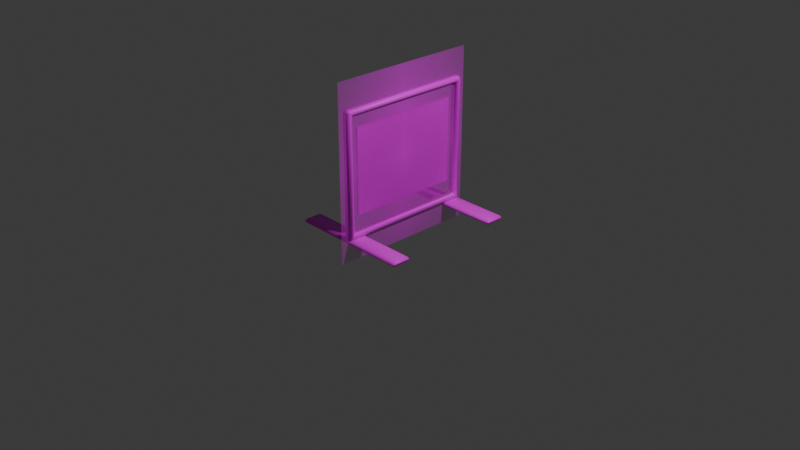 # Source: PriceSign.blend  (saved by Blender 5.0.119; exported with 4.5.12 LTS)
import bpy
from mathutils import Matrix  # noqa: F401  (used for matrix-valued properties, if any)

bpy.ops.wm.read_factory_settings(use_empty=True)
scene = bpy.context.scene
scene.name = 'Scene'

# ---- collections
col_collection = bpy.data.collections.new('Collection'); scene.collection.children.link(col_collection)
col_export = bpy.data.collections.new('Export'); scene.collection.children.link(col_export)

# ---- images (referenced by path relative to the original .blend; pixels are not part of the script)
import os
ASSET_DIR = os.environ.get("B2B_ASSET_DIR", "")  # directory of the original .blend (textures are referenced by path, not embedded)
HERE = os.path.dirname(os.path.abspath(__file__))  # packed textures are extracted next to this script under _unpacked/

def load_image(name, relpath, width, height, colorspace="sRGB"):
    """Load a texture the original file referenced (path relative to the .blend, or extracted next to this script)."""
    p = next((c for c in (os.path.join(HERE, relpath), os.path.join(ASSET_DIR, relpath)) if relpath and os.path.exists(c)), "")
    if p:
        img = bpy.data.images.load(p, check_existing=True)
        img.name = name
    else:  # same state as the original file: an image datablock whose file is absent (Cycles renders it pink)
        img = bpy.data.images.new(name, width, height)
        img.source = "FILE"
        img.filepath = "//" + (relpath or name)
    img.colorspace_settings.name = colorspace
    return img
img_pricesignuv_png_001 = load_image('pricesignuv.png.001', 'pricesignuv.png', 1024, 1024, 'sRGB')
img_poob_png = load_image('poob.png', 'poob.png', 1024, 1024, 'sRGB')
img_poob_png_001 = load_image('poob.png.001', 'poob.png', 1024, 1024, 'sRGB')

# ---- materials (node trees are filled in below, after node groups)
mat_material = bpy.data.materials.new('Material')
mat_material_001 = bpy.data.materials.new('Material.001')
mat_poob = bpy.data.materials.new('poob')

# ---- material node trees
mat_material.use_nodes = True; mat_material.node_tree.nodes.clear()
_N = mat_material.node_tree.nodes; _L = mat_material.node_tree.links
n0 = _N.new('ShaderNodeBsdfPrincipled'); n0.name = 'Principled BSDF'; n0.location = (-200, 100)
n1 = _N.new('ShaderNodeOutputMaterial'); n1.name = 'Material Output'; n1.location = (200, 100)
n2 = _N.new('ShaderNodeTexImage'); n2.name = 'Image Texture'; n2.location = (-490, 80)
n2.image = img_pricesignuv_png_001
_L.new(n0.outputs[0], n1.inputs[0])
_L.new(n2.outputs[0], n0.inputs[0])
n1.is_active_output = True
mat_material_001.use_nodes = True; mat_material_001.node_tree.nodes.clear()
_N = mat_material_001.node_tree.nodes; _L = mat_material_001.node_tree.links
n0 = _N.new('ShaderNodeBsdfPrincipled'); n0.name = 'Principled BSDF'; n0.location = (-200, 100)
n1 = _N.new('ShaderNodeOutputMaterial'); n1.name = 'Material Output'; n1.location = (200, 100)
n2 = _N.new('ShaderNodeTexImage'); n2.name = 'Image Texture'; n2.location = (-490, 80)
n2.image = img_poob_png
_L.new(n0.outputs[0], n1.inputs[0])
_L.new(n2.outputs[0], n0.inputs[0])
n1.is_active_output = True
mat_poob.use_nodes = True; mat_poob.node_tree.nodes.clear()
_N = mat_poob.node_tree.nodes; _L = mat_poob.node_tree.links
n0 = _N.new('ShaderNodeOutputMaterial'); n0.name = 'Material Output'; n0.location = (0, 0)
n1 = _N.new('ShaderNodeTexImage'); n1.name = 'Image Texture'; n1.location = (-400, 0)
n1.image = img_poob_png_001
n1.extension = 'CLIP'
n2 = _N.new('ShaderNodeBsdfPrincipled'); n2.name = 'Principled BSDF'; n2.location = (-200, 0)
_L.new(n1.outputs[0], n2.inputs[0])
_L.new(n1.outputs[1], n2.inputs[4])
_L.new(n2.outputs[0], n0.inputs[0])
n0.is_active_output = True

# ---- world
world_world = bpy.data.worlds.new('World'); scene.world = world_world
world_world.use_nodes = True; world_world.node_tree.nodes.clear()
_N = world_world.node_tree.nodes; _L = world_world.node_tree.links
n0 = _N.new('ShaderNodeOutputWorld'); n0.name = 'World Output'; n0.location = (200, 100)
n1 = _N.new('ShaderNodeBackground'); n1.name = 'Background'; n1.location = (-200, 100)
n1.inputs[0].default_value = (0.05088, 0.05088, 0.05088, 1.0)
_L.new(n1.outputs[0], n0.inputs[0])
n0.is_active_output = True
world_world.color = (0.05088, 0.05088, 0.05088)
world_world.sun_shadow_jitter_overblur = 0.0

# ---- cameras
cam_camera = bpy.data.cameras.new('Camera')
cam_camera.clip_end = 100.0
cam_camera.ortho_scale = 7.314

# ---- lights
light_light = bpy.data.lights.new('Light', 'POINT')
light_light.energy = 1000.0
light_light.shadow_soft_size = 0.1

# ---- meshes
me_pricesign = bpy.data.meshes.new('PriceSign')
me_pricesign.from_pydata([(-0.6368, -0.7277, 0.0), (-0.6368, -0.7479, 0.02064), (-0.651, -0.7277, 0.02064), (-0.6368, -0.7479, 0.02481), (-0.6368, -0.7277, 0.04546), (-0.651, -0.7277, 0.02481), (-0.6368, -0.5553, 0.0), (-0.651, -0.5553, 0.02064), (-0.6368, -0.5351, 0.02064), (-0.6368, -0.5553, 0.04546), (-0.6368, -0.5351, 0.02481), (-0.651, -0.5553, 0.02481), (0.6368, -0.7277, 0.0), (0.651, -0.7277, 0.02064), (0.6368, -0.7479, 0.02064), (0.6368, -0.7277, 0.04546), (0.6368, -0.7479, 0.02481), (0.651, -0.7277, 0.02481), (0.6368, -0.5553, 0.0), (0.6368, -0.5351, 0.02064), (0.651, -0.5553, 0.02064), (0.6368, -0.5553, 0.04546), (0.651, -0.5553, 0.02481), (0.6368, -0.5351, 0.02481), (-0.6368, 0.7277, 0.0), (-0.6368, 0.7479, 0.02064), (-0.651, 0.7277, 0.02064), (-0.6368, 0.7479, 0.02481), (-0.6368, 0.7277, 0.04546), (-0.651, 0.7277, 0.02481), (-0.6368, 0.5553, 0.0), (-0.651, 0.5553, 0.02064), (-0.6368, 0.5351, 0.02064), (-0.6368, 0.5553, 0.04546), (-0.6368, 0.5351, 0.02481), (-0.651, 0.5553, 0.02481), (0.6368, 0.7277, 0.0), (0.651, 0.7277, 0.02064), (0.6368, 0.7479, 0.02064), (0.6368, 0.7277, 0.04546), (0.6368, 0.7479, 0.02481), (0.651, 0.7277, 0.02481), (0.6368, 0.5553, 0.0), (0.6368, 0.5351, 0.02064), (0.651, 0.5553, 0.02064), (0.6368, 0.5553, 0.04546), (0.651, 0.5553, 0.02481), (0.6368, 0.5351, 0.02481), (-0.0308, -0.6568, 0.09978), (-0.0509, -0.7011, 0.07717), (-0.0308, -0.679, 0.1224), (-0.0308, -0.679, 1.285), (-0.0509, -0.7011, 1.33), (-0.0308, -0.6568, 1.308), (-0.0308, 0.6568, 0.09978), (-0.0308, 0.679, 0.1224), (-0.0509, 0.7011, 0.07717), (-0.0308, 0.6568, 1.308), (-0.0509, 0.7011, 1.33), (-0.0308, 0.679, 1.285), (0.0308, -0.6568, 0.09978), (0.0308, -0.679, 0.1224), (0.0509, -0.7011, 0.07717), (0.0308, -0.6568, 1.308), (0.0509, -0.7011, 1.33), (0.0308, -0.679, 1.285), (0.0308, 0.679, 0.1224), (0.0308, 0.6568, 0.09978), (0.0509, 0.7011, 0.07717), (0.0308, 0.679, 1.285), (0.0509, 0.7011, 1.33), (0.0308, 0.6568, 1.308), (-0.0509, 0.7147, 0.0633), (-0.0308, 0.7369, 0.0633), (-0.0308, 0.7147, 0.04069), (-0.0308, -0.7147, 0.04069), (-0.0308, -0.7369, 0.0633), (-0.0509, -0.7147, 0.0633), (-0.0308, -0.7369, 1.344), (-0.0308, -0.7147, 1.367), (-0.0509, -0.7147, 1.344), (-0.0308, 0.7147, 1.367), (-0.0308, 0.7369, 1.344), (-0.0509, 0.7147, 1.344), (0.0308, 0.7147, 1.367), (0.0509, 0.7147, 1.344), (0.0308, 0.7369, 1.344), (0.0308, 0.7147, 0.04069), (0.0308, 0.7369, 0.0633), (0.0509, 0.7147, 0.0633), (0.0509, -0.7147, 0.0633), (0.0308, -0.7369, 0.0633), (0.0308, -0.7147, 0.04069), (0.0308, -0.7147, 1.367), (0.0308, -0.7369, 1.344), (0.0509, -0.7147, 1.344), (0.01125, -0.6037, 0.2685), (0.01125, -0.6037, 1.17), (0.01125, 0.6037, 0.2685), (0.01125, 0.6037, 1.17), (-0.01125, -0.6037, 0.2685), (-0.01125, -0.6037, 1.17), (-0.01125, 0.6037, 0.2685), (-0.01125, 0.6037, 1.17)], [], [(0, 1, 2), (3, 4, 5), (6, 7, 8), (9, 10, 11), (12, 13, 14), (15, 16, 17), (18, 19, 20), (21, 22, 23), (6, 0, 2, 7), (1, 3, 5, 2), (4, 9, 11, 5), (10, 8, 7, 11), (18, 6, 8, 19), (9, 21, 23, 10), (22, 20, 19, 23), (12, 18, 20, 13), (21, 15, 17, 22), (16, 14, 13, 17), (0, 12, 14, 1), (15, 4, 3, 16), (6, 18, 12, 0), (2, 5, 11, 7), (14, 16, 3, 1), (21, 9, 4, 15), (8, 10, 23, 19), (20, 22, 17, 13), (24, 26, 25), (27, 29, 28), (30, 32, 31), (33, 35, 34), (36, 38, 37), (39, 41, 40), (42, 44, 43), (45, 47, 46), (30, 31, 26, 24), (25, 26, 29, 27), (28, 29, 35, 33), (34, 35, 31, 32), (42, 43, 32, 30), (33, 34, 47, 45), (46, 47, 43, 44), (36, 37, 44, 42), (45, 46, 41, 39), (40, 41, 37, 38), (24, 25, 38, 36), (39, 40, 27, 28), (30, 24, 36, 42), (26, 31, 35, 29), (38, 25, 27, 40), (45, 39, 28, 33), (32, 43, 47, 34), (44, 37, 41, 46), (48, 49, 50), (51, 52, 53), (54, 55, 56), (57, 58, 59), (60, 61, 62), (63, 64, 65), (66, 67, 68), (69, 70, 71), (72, 73, 74), (75, 76, 77), (78, 79, 80), (81, 82, 83), (84, 85, 86), (87, 88, 89), (90, 91, 92), (93, 94, 95), (74, 75, 77, 72), (76, 78, 80, 77), (79, 81, 83, 80), (82, 73, 72, 83), (87, 74, 73, 88), (81, 84, 86, 82), (85, 89, 88, 86), (92, 87, 89, 90), (84, 93, 95, 85), (94, 91, 90, 95), (75, 92, 91, 76), (93, 79, 78, 94), (56, 49, 48, 54), (49, 52, 51, 50), (52, 58, 57, 53), (58, 56, 55, 59), (69, 66, 68, 70), (62, 68, 67, 60), (70, 64, 63, 71), (64, 62, 61, 65), (54, 67, 66, 55), (50, 61, 60, 48), (53, 63, 65, 51), (59, 69, 71, 57), (49, 56, 72, 77), (50, 51, 65, 61), (52, 49, 77, 80), (54, 48, 60, 67), (53, 57, 71, 63), (58, 52, 80, 83), (55, 66, 69, 59), (56, 58, 83, 72), (68, 62, 90, 89), (62, 64, 95, 90), (64, 70, 85, 95), (70, 68, 89, 85), (73, 82, 86, 88), (74, 87, 92, 75), (91, 94, 78, 76), (84, 81, 79, 93), (96, 98, 99, 97), (98, 102, 103, 99), (102, 100, 101, 103), (100, 96, 97, 101), (98, 96, 100, 102), (103, 101, 97, 99)])
me_pricesign.polygons.foreach_set('use_smooth', [1, 1, 1, 1, 1, 1, 1, 1, 1, 1, 1, 1, 1, 1, 1, 1, 1, 1, 1, 1, 1, 1, 1, 1, 1, 1, 1, 1, 1, 1, 1, 1, 1, 1, 1, 1, 1, 1, 1, 1, 1, 1, 1, 1, 1, 1, 1, 1, 1, 1, 1, 1, 1, 1, 1, 1, 1, 1, 1, 1, 1, 1, 1, 1, 1, 1, 1, 1, 1, 1, 1, 1, 1, 1, 1, 1, 1, 1, 1, 1, 1, 1, 1, 1, 1, 1, 1, 1, 1, 1, 1, 1, 1, 1, 1, 1, 1, 1, 1, 1, 1, 1, 1, 1, 1, 1, 1, 1, 0, 0, 0, 0, 0, 0])
_uv = me_pricesign.uv_layers.new(name='UVMap')
_uv.uv.foreach_set('vector', [0.6339, 0.9017, 0.6432, 0.9018, 0.6349, 0.9093, 0.8156, 0.4874, 0.8063, 0.4875, 0.8069, 0.4794, 0.5782, 0.9017, 0.5763, 0.9103, 0.5691, 0.9016, 0.7505, 0.4875, 0.7412, 0.4874, 0.7499, 0.4795, 0.6331, 0.4895, 0.635, 0.4809, 0.6422, 0.4896, 0.8063, 0.8995, 0.8156, 0.8995, 0.807, 0.9074, 0.5773, 0.4895, 0.568, 0.4894, 0.5763, 0.4819, 0.7505, 0.8995, 0.7499, 0.9075, 0.7412, 0.8995, 0.5782, 0.9017, 0.6339, 0.9017, 0.6349, 0.9093, 0.5763, 0.9103, 0.6432, 0.9018, 0.6506, 0.9019, 0.6351, 0.9107, 0.6349, 0.9093, 0.8063, 0.4875, 0.7505, 0.4875, 0.7499, 0.4795, 0.8069, 0.4794, 0.5607, 0.9018, 0.5691, 0.9016, 0.5763, 0.9103, 0.5759, 0.9118, 0.5773, 0.4895, 0.5782, 0.9017, 0.5691, 0.9016, 0.568, 0.4894, 0.7505, 0.4875, 0.7505, 0.8995, 0.7412, 0.8995, 0.7412, 0.4874, 0.5761, 0.4805, 0.5763, 0.4819, 0.568, 0.4894, 0.5607, 0.4893, 0.6331, 0.4895, 0.5773, 0.4895, 0.5763, 0.4819, 0.635, 0.4809, 0.7505, 0.8995, 0.8063, 0.8995, 0.807, 0.9074, 0.7499, 0.9075, 0.6506, 0.4894, 0.6422, 0.4896, 0.635, 0.4809, 0.6353, 0.4794, 0.6339, 0.9017, 0.6331, 0.4895, 0.6422, 0.4896, 0.6432, 0.9018, 0.8063, 0.8995, 0.8063, 0.4875, 0.8156, 0.4874, 0.8156, 0.8995, 0.5782, 0.9017, 0.5773, 0.4895, 0.6331, 0.4895, 0.6339, 0.9017, 0.6349, 0.9093, 0.6351, 0.9107, 0.5759, 0.9118, 0.5763, 0.9103, 0.6422, 0.4896, 0.6506, 0.4894, 0.6506, 0.9019, 0.6432, 0.9018, 0.7505, 0.8995, 0.7505, 0.4875, 0.8063, 0.4875, 0.8063, 0.8995, 0.5691, 0.9016, 0.5607, 0.9018, 0.5607, 0.4893, 0.568, 0.4894, 0.5763, 0.4819, 0.5761, 0.4805, 0.6353, 0.4794, 0.635, 0.4809, 0.7242, 0.4895, 0.7252, 0.4819, 0.7335, 0.4894, 0.8904, 0.8995, 0.8817, 0.9075, 0.8811, 0.8995, 0.6685, 0.4895, 0.6593, 0.4896, 0.6666, 0.4809, 0.8253, 0.8995, 0.8246, 0.9074, 0.816, 0.8995, 0.7233, 0.9017, 0.7325, 0.9016, 0.7252, 0.9103, 0.8811, 0.4875, 0.8817, 0.4795, 0.8904, 0.4874, 0.6676, 0.9017, 0.6666, 0.9093, 0.6583, 0.9018, 0.8253, 0.4875, 0.816, 0.4874, 0.8247, 0.4794, 0.6685, 0.4895, 0.6666, 0.4809, 0.7252, 0.4819, 0.7242, 0.4895, 0.7335, 0.4894, 0.7252, 0.4819, 0.7254, 0.4805, 0.7408, 0.4893, 0.8811, 0.8995, 0.8817, 0.9075, 0.8246, 0.9074, 0.8253, 0.8995, 0.651, 0.4894, 0.6662, 0.4794, 0.6666, 0.4809, 0.6593, 0.4896, 0.6676, 0.9017, 0.6583, 0.9018, 0.6593, 0.4896, 0.6685, 0.4895, 0.8253, 0.8995, 0.816, 0.8995, 0.816, 0.4874, 0.8253, 0.4875, 0.6664, 0.9107, 0.651, 0.9019, 0.6583, 0.9018, 0.6666, 0.9093, 0.7233, 0.9017, 0.7252, 0.9103, 0.6666, 0.9093, 0.6676, 0.9017, 0.8253, 0.4875, 0.8247, 0.4794, 0.8817, 0.4795, 0.8811, 0.4875, 0.7408, 0.9018, 0.7256, 0.9118, 0.7252, 0.9103, 0.7325, 0.9016, 0.7242, 0.4895, 0.7335, 0.4894, 0.7325, 0.9016, 0.7233, 0.9017, 0.8811, 0.4875, 0.8904, 0.4874, 0.8904, 0.8995, 0.8811, 0.8995, 0.6685, 0.4895, 0.7242, 0.4895, 0.7233, 0.9017, 0.6676, 0.9017, 0.7252, 0.4819, 0.6666, 0.4809, 0.6662, 0.4794, 0.7254, 0.4805, 0.7325, 0.9016, 0.7335, 0.4894, 0.7408, 0.4893, 0.7408, 0.9018, 0.8253, 0.4875, 0.8811, 0.4875, 0.8811, 0.8995, 0.8253, 0.8995, 0.6593, 0.4896, 0.6583, 0.9018, 0.651, 0.9019, 0.651, 0.4894, 0.6666, 0.9093, 0.7252, 0.9103, 0.7256, 0.9118, 0.6664, 0.9107, 0.5473, 0.02939, 0.5285, 0.01873, 0.5164, 0.000186, 0.02632, 0.005899, 0.01521, 0.01958, 0.000186, 0.02833, 0.5603, 0.5665, 0.5228, 0.6019, 0.5366, 0.5783, 0.000186, 0.5697, 0.01519, 0.5778, 0.02639, 0.5915, 0.4634, 0.0817, 0.456, 0.07461, 0.4812, 0.06758, 0.07355, 0.08278, 0.06421, 0.06671, 0.07958, 0.07331, 0.4516, 0.5048, 0.4579, 0.4992, 0.4779, 0.5227, 0.08301, 0.5169, 0.06729, 0.5304, 0.07649, 0.5123, 0.5234, 0.5664, 0.512, 0.5587, 0.515, 0.5557, 0.5126, 0.03765, 0.5095, 0.03456, 0.5208, 0.02647, 0.03468, 0.03506, 0.03165, 0.03802, 0.02332, 0.02721, 0.03124, 0.559, 0.03439, 0.5621, 0.02306, 0.5702, 0.04807, 0.5428, 0.05626, 0.5375, 0.05112, 0.5455, 0.4985, 0.5401, 0.4954, 0.543, 0.4902, 0.5351, 0.4876, 0.05901, 0.4927, 0.05102, 0.4958, 0.05381, 0.04793, 0.05385, 0.05108, 0.05093, 0.05623, 0.05887, 0.515, 0.5557, 0.5126, 0.03765, 0.5208, 0.02647, 0.5234, 0.5664, 0.5095, 0.03456, 0.03468, 0.03506, 0.02332, 0.02721, 0.5208, 0.02647, 0.03165, 0.03802, 0.03124, 0.559, 0.02306, 0.5702, 0.02332, 0.02721, 0.03439, 0.5621, 0.512, 0.5587, 0.5234, 0.5664, 0.02306, 0.5702, 0.4985, 0.5401, 0.515, 0.5557, 0.512, 0.5587, 0.4954, 0.543, 0.03124, 0.559, 0.04807, 0.5428, 0.05112, 0.5455, 0.03439, 0.5621, 0.05626, 0.5375, 0.4902, 0.5351, 0.4954, 0.543, 0.05112, 0.5455, 0.4958, 0.05381, 0.4985, 0.5401, 0.4902, 0.5351, 0.4876, 0.05901, 0.04807, 0.5428, 0.04793, 0.05385, 0.05623, 0.05887, 0.05626, 0.5375, 0.05108, 0.05093, 0.4927, 0.05102, 0.4876, 0.05901, 0.05623, 0.05887, 0.5126, 0.03765, 0.4958, 0.05381, 0.4927, 0.05102, 0.5095, 0.03456, 0.04793, 0.05385, 0.03165, 0.03802, 0.03468, 0.03506, 0.05108, 0.05093, 0.5366, 0.5783, 0.5285, 0.01873, 0.5473, 0.02939, 0.5603, 0.5665, 0.5285, 0.01873, 0.01521, 0.01958, 0.02632, 0.005899, 0.5164, 0.000186, 0.01521, 0.01958, 0.01519, 0.5778, 0.000186, 0.5697, 0.000186, 0.02833, 0.01519, 0.5778, 0.5366, 0.5783, 0.5228, 0.6019, 0.02639, 0.5915, 0.08301, 0.5169, 0.4516, 0.5048, 0.4779, 0.5227, 0.06729, 0.5304, 0.4812, 0.06758, 0.4779, 0.5227, 0.4579, 0.4992, 0.4634, 0.0817, 0.06729, 0.5304, 0.06421, 0.06671, 0.07355, 0.08278, 0.07649, 0.5123, 0.06421, 0.06671, 0.4812, 0.06758, 0.456, 0.07461, 0.07958, 0.07331, 0.5607, 0.4547, 0.5868, 0.4529, 0.5966, 0.4597, 0.594, 0.4791, 0.5939, 0.0009821, 0.5954, 0.02034, 0.5887, 0.02751, 0.5691, 0.02524, 0.999, 0.02521, 0.9796, 0.02662, 0.9723, 0.01976, 0.9744, 0.0001859, 0.9748, 0.4791, 0.9733, 0.4596, 0.9802, 0.4523, 0.9998, 0.4542, 0.5285, 0.01873, 0.5366, 0.5783, 0.5234, 0.5664, 0.5208, 0.02647, 0.5939, 0.0009821, 0.9744, 0.0001859, 0.9723, 0.01976, 0.5954, 0.02034, 0.01521, 0.01958, 0.5285, 0.01873, 0.5208, 0.02647, 0.02332, 0.02721, 0.5607, 0.4547, 0.5691, 0.02524, 0.5887, 0.02751, 0.5868, 0.4529, 0.999, 0.02521, 0.9998, 0.4542, 0.9802, 0.4523, 0.9796, 0.02662, 0.01519, 0.5778, 0.01521, 0.01958, 0.02332, 0.02721, 0.02306, 0.5702, 0.594, 0.4791, 0.5966, 0.4597, 0.9733, 0.4596, 0.9748, 0.4791, 0.5366, 0.5783, 0.01519, 0.5778, 0.02306, 0.5702, 0.5234, 0.5664, 0.4779, 0.5227, 0.4812, 0.06758, 0.4876, 0.05901, 0.4902, 0.5351, 0.4812, 0.06758, 0.06421, 0.06671, 0.05623, 0.05887, 0.4876, 0.05901, 0.06421, 0.06671, 0.06729, 0.5304, 0.05626, 0.5375, 0.05623, 0.05887, 0.06729, 0.5304, 0.4779, 0.5227, 0.4902, 0.5351, 0.05626, 0.5375, 0.512, 0.5587, 0.03439, 0.5621, 0.05112, 0.5455, 0.4954, 0.543, 0.515, 0.5557, 0.4985, 0.5401, 0.4958, 0.05381, 0.5126, 0.03765, 0.4927, 0.05102, 0.05108, 0.05093, 0.03468, 0.03506, 0.5095, 0.03456, 0.04807, 0.5428, 0.03124, 0.559, 0.03165, 0.03802, 0.04793, 0.05385, 0.0192, 0.6023, 0.0192, 0.6235, 0.03821, 0.6235, 0.03821, 0.6023, 0.0192, 0.6235, 0.06059, 0.6592, 0.1457, 0.6592, 0.03821, 0.6235, 0.06059, 0.6592, 0.06059, 0.7894, 0.1457, 0.7894, 0.1457, 0.6592, 0.06059, 0.7894, 0.0192, 0.6873, 0.03821, 0.6873, 0.1457, 0.7894, 0.000186, 0.6448, 0.000186, 0.666, 0.06059, 0.7894, 0.06059, 0.6592, 0.1457, 0.6592, 0.1457, 0.7894, 0.05722, 0.666, 0.05722, 0.6448])
me_pricesign.materials.append(mat_material)
me_pricesign.update()
me_cube = bpy.data.meshes.new('Cube')
me_cube.from_pydata([], [], [])
_uv = me_cube.uv_layers.new(name='UVMap')
_uv.uv.foreach_set('vector', [])
me_cube.materials.append(mat_material_001)
me_cube.update()
me_poob = bpy.data.meshes.new('poob')
me_poob.from_pydata([(-0.5, -0.5, 0.0), (0.5, -0.5, 0.0), (-0.5, 0.5, 0.0), (0.5, 0.5, 0.0)], [], [(0, 1, 3, 2)])
_uv = me_poob.uv_layers.new(name='UVMap')
_uv.uv.foreach_set('vector', [0.0, 0.0, 1.0, 0.0, 1.0, 1.0, 0.0, 1.0])
me_poob.materials.append(mat_poob)
me_poob.update()

# ---- objects
ob_light = bpy.data.objects.new('Light', light_light)
ob_camera = bpy.data.objects.new('Camera', cam_camera)
ob_pricesign = bpy.data.objects.new('PriceSign', me_pricesign)
ob_cube = bpy.data.objects.new('Cube', me_cube)
ob_poob = bpy.data.objects.new('poob', me_poob)

# ---- transforms, parenting, visibility, modifiers, constraints
ob_light.location = (4.076, 1.005, 5.904)
ob_light.rotation_euler = (0.6503, 0.05522, 1.866)
ob_light.lock_rotations_4d = False
ob_light.empty_display_type = 'ARROWS'
ob_light.color = (0.0, 0.0, 0.0, 0.0)
ob_light.lineart.crease_threshold = 0.0
ob_camera.location = (7.359, -6.926, 4.958)
ob_camera.rotation_euler = (1.109, 0.0, 0.8149)
ob_camera.lock_rotations_4d = False
ob_camera.empty_display_type = 'ARROWS'
ob_camera.color = (0.0, 0.0, 0.0, 0.0)
ob_camera.display_type = 'WIRE'
ob_camera.lineart.crease_threshold = 0.0
ob_pricesign.location = (0.1107, -0.0432, 0.02683)
ob_cube.location = (0.0, 0.0, 0.0)
ob_poob.location = (0.1275, -0.06188, 0.765)
ob_poob.rotation_euler = (1.571, 0.0, 1.571)
ob_poob.scale = (1.628, 1.849, 1.0)

# ---- collection membership
col_collection.objects.link(ob_light)
col_collection.objects.link(ob_camera)
col_collection.objects.link(ob_pricesign)
col_collection.objects.link(ob_cube)
col_collection.objects.link(ob_poob)
col_export.objects.link(ob_pricesign)

# ---- scene / render settings (as saved in the file)
scene.camera = ob_camera
scene.frame_start = 1; scene.frame_end = 250; scene.frame_set(1)
scene.render.engine = 'BLENDER_EEVEE_NEXT'
scene.render.fps = 25
scene.render.bake_bias = 0.0
scene.render.bake_samples = 0
scene.cycles.sampling_pattern = 'TABULATED_SOBOL'
scene.eevee.use_volume_custom_range = False
bpy.context.view_layer.update()
